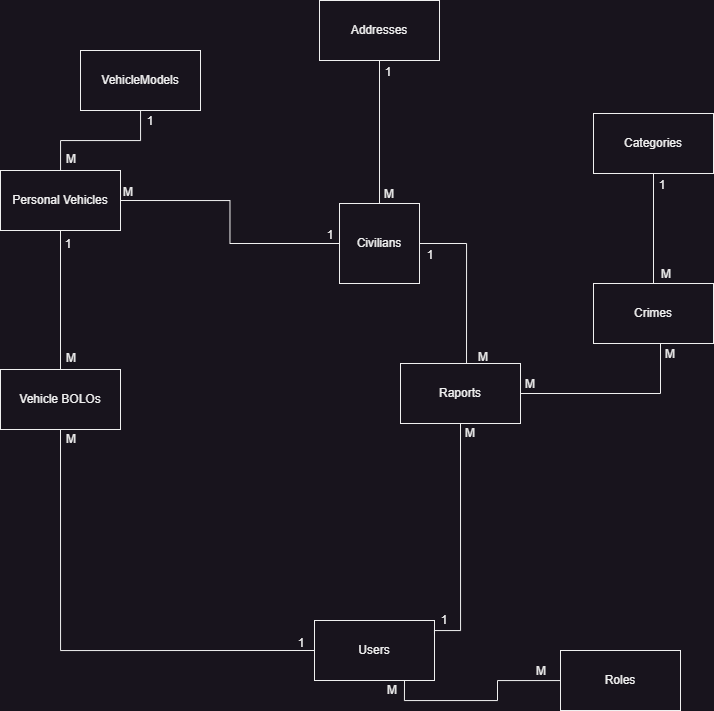

The diagram above was exported from draw.io. Its source (the exported page's mxGraphModel, read from the mxfile embedded in the PNG):
<mxGraphModel dx="1235" dy="731" grid="1" gridSize="10" guides="1" tooltips="1" connect="1" arrows="1" fold="1" page="1" pageScale="1" pageWidth="827" pageHeight="1169" math="0" shadow="0">
  <root>
    <mxCell id="WIyWlLk6GJQsqaUBKTNV-0" />
    <mxCell id="WIyWlLk6GJQsqaUBKTNV-1" parent="WIyWlLk6GJQsqaUBKTNV-0" />
    <mxCell id="bansewoIj6IBCR2SkPK6-56" style="edgeStyle=orthogonalEdgeStyle;rounded=0;orthogonalLoop=1;jettySize=auto;html=1;exitX=0.75;exitY=1;exitDx=0;exitDy=0;endArrow=none;endFill=0;" parent="WIyWlLk6GJQsqaUBKTNV-1" source="bansewoIj6IBCR2SkPK6-0" target="bansewoIj6IBCR2SkPK6-1" edge="1">
      <mxGeometry relative="1" as="geometry" />
    </mxCell>
    <mxCell id="bansewoIj6IBCR2SkPK6-0" value="Users" style="rounded=0;whiteSpace=wrap;html=1;" parent="WIyWlLk6GJQsqaUBKTNV-1" vertex="1">
      <mxGeometry x="354" y="720" width="120" height="60" as="geometry" />
    </mxCell>
    <mxCell id="bansewoIj6IBCR2SkPK6-1" value="Roles" style="rounded=0;whiteSpace=wrap;html=1;" parent="WIyWlLk6GJQsqaUBKTNV-1" vertex="1">
      <mxGeometry x="600" y="750" width="120" height="60" as="geometry" />
    </mxCell>
    <mxCell id="bansewoIj6IBCR2SkPK6-4" value="M" style="text;html=1;strokeColor=none;fillColor=none;align=center;verticalAlign=middle;whiteSpace=wrap;rounded=0;" parent="WIyWlLk6GJQsqaUBKTNV-1" vertex="1">
      <mxGeometry x="402" y="775" width="60" height="30" as="geometry" />
    </mxCell>
    <mxCell id="bansewoIj6IBCR2SkPK6-5" value="M" style="text;html=1;strokeColor=none;fillColor=none;align=center;verticalAlign=middle;whiteSpace=wrap;rounded=0;" parent="WIyWlLk6GJQsqaUBKTNV-1" vertex="1">
      <mxGeometry x="551" y="756" width="60" height="30" as="geometry" />
    </mxCell>
    <mxCell id="bansewoIj6IBCR2SkPK6-41" style="edgeStyle=orthogonalEdgeStyle;rounded=0;orthogonalLoop=1;jettySize=auto;html=1;exitX=1;exitY=0.5;exitDx=0;exitDy=0;entryX=0.217;entryY=0.7;entryDx=0;entryDy=0;entryPerimeter=0;endArrow=none;endFill=0;" parent="WIyWlLk6GJQsqaUBKTNV-1" source="bansewoIj6IBCR2SkPK6-6" target="bansewoIj6IBCR2SkPK6-16" edge="1">
      <mxGeometry relative="1" as="geometry" />
    </mxCell>
    <mxCell id="fBGC7OxZno7E_ypkm3Zt-2" style="edgeStyle=orthogonalEdgeStyle;rounded=0;orthogonalLoop=1;jettySize=auto;html=1;entryX=0.5;entryY=1;entryDx=0;entryDy=0;endArrow=none;endFill=0;" edge="1" parent="WIyWlLk6GJQsqaUBKTNV-1" source="bansewoIj6IBCR2SkPK6-6" target="fBGC7OxZno7E_ypkm3Zt-1">
      <mxGeometry relative="1" as="geometry" />
    </mxCell>
    <mxCell id="bansewoIj6IBCR2SkPK6-6" value="Civilians" style="whiteSpace=wrap;html=1;aspect=fixed;rounded=0;" parent="WIyWlLk6GJQsqaUBKTNV-1" vertex="1">
      <mxGeometry x="379" y="303" width="80" height="80" as="geometry" />
    </mxCell>
    <mxCell id="bansewoIj6IBCR2SkPK6-45" style="edgeStyle=orthogonalEdgeStyle;rounded=0;orthogonalLoop=1;jettySize=auto;html=1;exitX=0.5;exitY=1;exitDx=0;exitDy=0;entryX=1;entryY=0.25;entryDx=0;entryDy=0;endArrow=none;endFill=0;" parent="WIyWlLk6GJQsqaUBKTNV-1" source="bansewoIj6IBCR2SkPK6-8" target="bansewoIj6IBCR2SkPK6-0" edge="1">
      <mxGeometry relative="1" as="geometry">
        <Array as="points">
          <mxPoint x="500" y="730" />
          <mxPoint x="474" y="730" />
        </Array>
      </mxGeometry>
    </mxCell>
    <mxCell id="bansewoIj6IBCR2SkPK6-8" value="Raports" style="rounded=0;whiteSpace=wrap;html=1;" parent="WIyWlLk6GJQsqaUBKTNV-1" vertex="1">
      <mxGeometry x="440" y="463" width="120" height="60" as="geometry" />
    </mxCell>
    <mxCell id="bansewoIj6IBCR2SkPK6-10" value="M" style="text;html=1;strokeColor=none;fillColor=none;align=center;verticalAlign=middle;whiteSpace=wrap;rounded=0;" parent="WIyWlLk6GJQsqaUBKTNV-1" vertex="1">
      <mxGeometry x="480" y="518" width="60" height="30" as="geometry" />
    </mxCell>
    <mxCell id="bansewoIj6IBCR2SkPK6-11" value="1" style="text;html=1;strokeColor=none;fillColor=none;align=center;verticalAlign=middle;whiteSpace=wrap;rounded=0;" parent="WIyWlLk6GJQsqaUBKTNV-1" vertex="1">
      <mxGeometry x="454" y="705" width="60" height="30" as="geometry" />
    </mxCell>
    <mxCell id="bansewoIj6IBCR2SkPK6-12" value="Crimes" style="rounded=0;whiteSpace=wrap;html=1;" parent="WIyWlLk6GJQsqaUBKTNV-1" vertex="1">
      <mxGeometry x="633" y="383" width="120" height="60" as="geometry" />
    </mxCell>
    <mxCell id="bansewoIj6IBCR2SkPK6-14" value="1" style="text;html=1;strokeColor=none;fillColor=none;align=center;verticalAlign=middle;whiteSpace=wrap;rounded=0;" parent="WIyWlLk6GJQsqaUBKTNV-1" vertex="1">
      <mxGeometry x="440" y="340" width="60" height="30" as="geometry" />
    </mxCell>
    <mxCell id="bansewoIj6IBCR2SkPK6-16" value="M" style="text;html=1;strokeColor=none;fillColor=none;align=center;verticalAlign=middle;whiteSpace=wrap;rounded=0;" parent="WIyWlLk6GJQsqaUBKTNV-1" vertex="1">
      <mxGeometry x="493" y="442" width="60" height="30" as="geometry" />
    </mxCell>
    <mxCell id="bansewoIj6IBCR2SkPK6-17" value="" style="endArrow=none;html=1;rounded=0;exitX=1;exitY=0.5;exitDx=0;exitDy=0;entryX=0.5;entryY=1;entryDx=0;entryDy=0;" parent="WIyWlLk6GJQsqaUBKTNV-1" source="bansewoIj6IBCR2SkPK6-8" edge="1">
      <mxGeometry width="50" height="50" relative="1" as="geometry">
        <mxPoint x="730" y="513" as="sourcePoint" />
        <mxPoint x="700" y="443" as="targetPoint" />
        <Array as="points">
          <mxPoint x="700" y="493" />
        </Array>
      </mxGeometry>
    </mxCell>
    <mxCell id="bansewoIj6IBCR2SkPK6-18" value="M" style="text;html=1;strokeColor=none;fillColor=none;align=center;verticalAlign=middle;whiteSpace=wrap;rounded=0;" parent="WIyWlLk6GJQsqaUBKTNV-1" vertex="1">
      <mxGeometry x="680" y="439" width="60" height="30" as="geometry" />
    </mxCell>
    <mxCell id="bansewoIj6IBCR2SkPK6-19" value="M" style="text;html=1;strokeColor=none;fillColor=none;align=center;verticalAlign=middle;whiteSpace=wrap;rounded=0;" parent="WIyWlLk6GJQsqaUBKTNV-1" vertex="1">
      <mxGeometry x="540" y="469" width="60" height="30" as="geometry" />
    </mxCell>
    <mxCell id="bansewoIj6IBCR2SkPK6-21" value="Categories" style="rounded=0;whiteSpace=wrap;html=1;" parent="WIyWlLk6GJQsqaUBKTNV-1" vertex="1">
      <mxGeometry x="633" y="213" width="120" height="60" as="geometry" />
    </mxCell>
    <mxCell id="bansewoIj6IBCR2SkPK6-23" value="" style="endArrow=none;html=1;rounded=0;entryX=0.5;entryY=1;entryDx=0;entryDy=0;exitX=0.5;exitY=0;exitDx=0;exitDy=0;" parent="WIyWlLk6GJQsqaUBKTNV-1" source="bansewoIj6IBCR2SkPK6-12" edge="1">
      <mxGeometry width="50" height="50" relative="1" as="geometry">
        <mxPoint x="583" y="523" as="sourcePoint" />
        <mxPoint x="693" y="273" as="targetPoint" />
      </mxGeometry>
    </mxCell>
    <mxCell id="bansewoIj6IBCR2SkPK6-24" value="M" style="text;html=1;strokeColor=none;fillColor=none;align=center;verticalAlign=middle;whiteSpace=wrap;rounded=0;" parent="WIyWlLk6GJQsqaUBKTNV-1" vertex="1">
      <mxGeometry x="676" y="359" width="60" height="30" as="geometry" />
    </mxCell>
    <mxCell id="bansewoIj6IBCR2SkPK6-25" value="1" style="text;html=1;strokeColor=none;fillColor=none;align=center;verticalAlign=middle;whiteSpace=wrap;rounded=0;" parent="WIyWlLk6GJQsqaUBKTNV-1" vertex="1">
      <mxGeometry x="672" y="270" width="60" height="30" as="geometry" />
    </mxCell>
    <mxCell id="bansewoIj6IBCR2SkPK6-27" style="edgeStyle=orthogonalEdgeStyle;rounded=0;orthogonalLoop=1;jettySize=auto;html=1;exitX=1;exitY=0.5;exitDx=0;exitDy=0;entryX=0;entryY=0.5;entryDx=0;entryDy=0;endArrow=none;endFill=0;" parent="WIyWlLk6GJQsqaUBKTNV-1" source="bansewoIj6IBCR2SkPK6-26" target="bansewoIj6IBCR2SkPK6-6" edge="1">
      <mxGeometry relative="1" as="geometry" />
    </mxCell>
    <mxCell id="bansewoIj6IBCR2SkPK6-35" style="edgeStyle=orthogonalEdgeStyle;rounded=0;orthogonalLoop=1;jettySize=auto;html=1;exitX=0.5;exitY=1;exitDx=0;exitDy=0;entryX=0.5;entryY=0;entryDx=0;entryDy=0;endArrow=none;endFill=0;" parent="WIyWlLk6GJQsqaUBKTNV-1" source="bansewoIj6IBCR2SkPK6-26" target="bansewoIj6IBCR2SkPK6-31" edge="1">
      <mxGeometry relative="1" as="geometry" />
    </mxCell>
    <mxCell id="bansewoIj6IBCR2SkPK6-26" value="Personal Vehicles" style="rounded=0;whiteSpace=wrap;html=1;" parent="WIyWlLk6GJQsqaUBKTNV-1" vertex="1">
      <mxGeometry x="40" y="270" width="120" height="60" as="geometry" />
    </mxCell>
    <mxCell id="bansewoIj6IBCR2SkPK6-28" value="1" style="text;html=1;strokeColor=none;fillColor=none;align=center;verticalAlign=middle;whiteSpace=wrap;rounded=0;" parent="WIyWlLk6GJQsqaUBKTNV-1" vertex="1">
      <mxGeometry x="340" y="320" width="60" height="30" as="geometry" />
    </mxCell>
    <mxCell id="bansewoIj6IBCR2SkPK6-30" value="M" style="text;html=1;strokeColor=none;fillColor=none;align=center;verticalAlign=middle;whiteSpace=wrap;rounded=0;" parent="WIyWlLk6GJQsqaUBKTNV-1" vertex="1">
      <mxGeometry x="138" y="277" width="60" height="30" as="geometry" />
    </mxCell>
    <mxCell id="bansewoIj6IBCR2SkPK6-32" style="edgeStyle=orthogonalEdgeStyle;rounded=0;orthogonalLoop=1;jettySize=auto;html=1;exitX=0.5;exitY=1;exitDx=0;exitDy=0;entryX=0;entryY=0.5;entryDx=0;entryDy=0;endArrow=none;endFill=0;" parent="WIyWlLk6GJQsqaUBKTNV-1" source="bansewoIj6IBCR2SkPK6-31" target="bansewoIj6IBCR2SkPK6-0" edge="1">
      <mxGeometry relative="1" as="geometry" />
    </mxCell>
    <mxCell id="bansewoIj6IBCR2SkPK6-31" value="Vehicle BOLOs" style="rounded=0;whiteSpace=wrap;html=1;" parent="WIyWlLk6GJQsqaUBKTNV-1" vertex="1">
      <mxGeometry x="40" y="469" width="120" height="60" as="geometry" />
    </mxCell>
    <mxCell id="bansewoIj6IBCR2SkPK6-33" value="1" style="text;html=1;strokeColor=none;fillColor=none;align=center;verticalAlign=middle;whiteSpace=wrap;rounded=0;" parent="WIyWlLk6GJQsqaUBKTNV-1" vertex="1">
      <mxGeometry x="311" y="728" width="60" height="30" as="geometry" />
    </mxCell>
    <mxCell id="bansewoIj6IBCR2SkPK6-34" value="M" style="text;html=1;strokeColor=none;fillColor=none;align=center;verticalAlign=middle;whiteSpace=wrap;rounded=0;" parent="WIyWlLk6GJQsqaUBKTNV-1" vertex="1">
      <mxGeometry x="81" y="524" width="60" height="30" as="geometry" />
    </mxCell>
    <mxCell id="bansewoIj6IBCR2SkPK6-36" value="M" style="text;html=1;strokeColor=none;fillColor=none;align=center;verticalAlign=middle;whiteSpace=wrap;rounded=0;" parent="WIyWlLk6GJQsqaUBKTNV-1" vertex="1">
      <mxGeometry x="81" y="443" width="60" height="30" as="geometry" />
    </mxCell>
    <mxCell id="bansewoIj6IBCR2SkPK6-37" value="1" style="text;html=1;strokeColor=none;fillColor=none;align=center;verticalAlign=middle;whiteSpace=wrap;rounded=0;" parent="WIyWlLk6GJQsqaUBKTNV-1" vertex="1">
      <mxGeometry x="78" y="329" width="60" height="30" as="geometry" />
    </mxCell>
    <mxCell id="fBGC7OxZno7E_ypkm3Zt-3" style="edgeStyle=orthogonalEdgeStyle;rounded=0;orthogonalLoop=1;jettySize=auto;html=1;endArrow=none;endFill=0;" edge="1" parent="WIyWlLk6GJQsqaUBKTNV-1" source="fBGC7OxZno7E_ypkm3Zt-0" target="bansewoIj6IBCR2SkPK6-26">
      <mxGeometry relative="1" as="geometry" />
    </mxCell>
    <mxCell id="fBGC7OxZno7E_ypkm3Zt-0" value="VehicleModels" style="rounded=0;whiteSpace=wrap;html=1;" vertex="1" parent="WIyWlLk6GJQsqaUBKTNV-1">
      <mxGeometry x="120" y="150" width="120" height="60" as="geometry" />
    </mxCell>
    <mxCell id="fBGC7OxZno7E_ypkm3Zt-1" value="Addresses" style="rounded=0;whiteSpace=wrap;html=1;" vertex="1" parent="WIyWlLk6GJQsqaUBKTNV-1">
      <mxGeometry x="359" y="100" width="120" height="60" as="geometry" />
    </mxCell>
    <mxCell id="fBGC7OxZno7E_ypkm3Zt-4" value="M" style="text;html=1;align=center;verticalAlign=middle;whiteSpace=wrap;rounded=0;" vertex="1" parent="WIyWlLk6GJQsqaUBKTNV-1">
      <mxGeometry x="81" y="244" width="60" height="30" as="geometry" />
    </mxCell>
    <mxCell id="fBGC7OxZno7E_ypkm3Zt-9" value="1" style="text;html=1;align=center;verticalAlign=middle;whiteSpace=wrap;rounded=0;" vertex="1" parent="WIyWlLk6GJQsqaUBKTNV-1">
      <mxGeometry x="160" y="206" width="60" height="30" as="geometry" />
    </mxCell>
    <mxCell id="fBGC7OxZno7E_ypkm3Zt-10" value="M" style="text;html=1;align=center;verticalAlign=middle;whiteSpace=wrap;rounded=0;" vertex="1" parent="WIyWlLk6GJQsqaUBKTNV-1">
      <mxGeometry x="399" y="279" width="60" height="30" as="geometry" />
    </mxCell>
    <mxCell id="fBGC7OxZno7E_ypkm3Zt-11" value="1" style="text;html=1;align=center;verticalAlign=middle;whiteSpace=wrap;rounded=0;" vertex="1" parent="WIyWlLk6GJQsqaUBKTNV-1">
      <mxGeometry x="398" y="157" width="60" height="30" as="geometry" />
    </mxCell>
  </root>
</mxGraphModel>